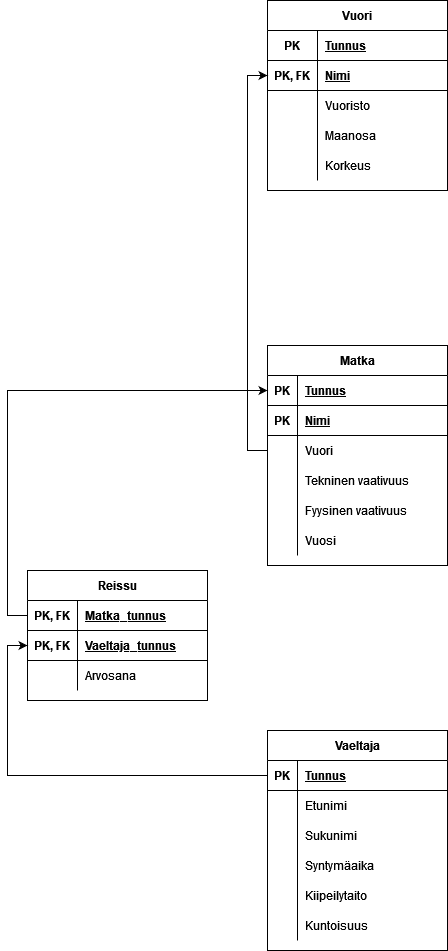

The diagram above was exported from draw.io. Its source (the exported page's mxGraphModel, read from the mxfile embedded in the PNG):
<mxGraphModel dx="1209" dy="739" grid="1" gridSize="10" guides="1" tooltips="1" connect="1" arrows="1" fold="1" page="1" pageScale="1" pageWidth="827" pageHeight="1169" math="0" shadow="0">
  <root>
    <mxCell id="0" />
    <mxCell id="1" parent="0" />
    <mxCell id="pUuQ9SXSMeaaqOMs6cMW-1" value="Matka" style="shape=table;startSize=30;container=1;collapsible=1;childLayout=tableLayout;fixedRows=1;rowLines=0;fontStyle=1;align=center;resizeLast=1;" vertex="1" parent="1">
      <mxGeometry x="310" y="425" width="180" height="220" as="geometry" />
    </mxCell>
    <mxCell id="pUuQ9SXSMeaaqOMs6cMW-2" value="" style="shape=tableRow;horizontal=0;startSize=0;swimlaneHead=0;swimlaneBody=0;fillColor=none;collapsible=0;dropTarget=0;points=[[0,0.5],[1,0.5]];portConstraint=eastwest;top=0;left=0;right=0;bottom=1;" vertex="1" parent="pUuQ9SXSMeaaqOMs6cMW-1">
      <mxGeometry y="30" width="180" height="30" as="geometry" />
    </mxCell>
    <mxCell id="pUuQ9SXSMeaaqOMs6cMW-3" value="PK" style="shape=partialRectangle;connectable=0;fillColor=none;top=0;left=0;bottom=0;right=0;fontStyle=1;overflow=hidden;" vertex="1" parent="pUuQ9SXSMeaaqOMs6cMW-2">
      <mxGeometry width="30" height="30" as="geometry">
        <mxRectangle width="30" height="30" as="alternateBounds" />
      </mxGeometry>
    </mxCell>
    <mxCell id="pUuQ9SXSMeaaqOMs6cMW-4" value="Tunnus" style="shape=partialRectangle;connectable=0;fillColor=none;top=0;left=0;bottom=0;right=0;align=left;spacingLeft=6;fontStyle=5;overflow=hidden;" vertex="1" parent="pUuQ9SXSMeaaqOMs6cMW-2">
      <mxGeometry x="30" width="150" height="30" as="geometry">
        <mxRectangle width="150" height="30" as="alternateBounds" />
      </mxGeometry>
    </mxCell>
    <mxCell id="pUuQ9SXSMeaaqOMs6cMW-46" value="" style="shape=tableRow;horizontal=0;startSize=0;swimlaneHead=0;swimlaneBody=0;fillColor=none;collapsible=0;dropTarget=0;points=[[0,0.5],[1,0.5]];portConstraint=eastwest;top=0;left=0;right=0;bottom=1;" vertex="1" parent="pUuQ9SXSMeaaqOMs6cMW-1">
      <mxGeometry y="60" width="180" height="30" as="geometry" />
    </mxCell>
    <mxCell id="pUuQ9SXSMeaaqOMs6cMW-47" value="PK" style="shape=partialRectangle;connectable=0;fillColor=none;top=0;left=0;bottom=0;right=0;fontStyle=1;overflow=hidden;" vertex="1" parent="pUuQ9SXSMeaaqOMs6cMW-46">
      <mxGeometry width="30" height="30" as="geometry">
        <mxRectangle width="30" height="30" as="alternateBounds" />
      </mxGeometry>
    </mxCell>
    <mxCell id="pUuQ9SXSMeaaqOMs6cMW-48" value="Nimi" style="shape=partialRectangle;connectable=0;fillColor=none;top=0;left=0;bottom=0;right=0;align=left;spacingLeft=6;fontStyle=5;overflow=hidden;" vertex="1" parent="pUuQ9SXSMeaaqOMs6cMW-46">
      <mxGeometry x="30" width="150" height="30" as="geometry">
        <mxRectangle width="150" height="30" as="alternateBounds" />
      </mxGeometry>
    </mxCell>
    <mxCell id="pUuQ9SXSMeaaqOMs6cMW-5" value="" style="shape=tableRow;horizontal=0;startSize=0;swimlaneHead=0;swimlaneBody=0;fillColor=none;collapsible=0;dropTarget=0;points=[[0,0.5],[1,0.5]];portConstraint=eastwest;top=0;left=0;right=0;bottom=0;" vertex="1" parent="pUuQ9SXSMeaaqOMs6cMW-1">
      <mxGeometry y="90" width="180" height="30" as="geometry" />
    </mxCell>
    <mxCell id="pUuQ9SXSMeaaqOMs6cMW-6" value="" style="shape=partialRectangle;connectable=0;fillColor=none;top=0;left=0;bottom=0;right=0;editable=1;overflow=hidden;" vertex="1" parent="pUuQ9SXSMeaaqOMs6cMW-5">
      <mxGeometry width="30" height="30" as="geometry">
        <mxRectangle width="30" height="30" as="alternateBounds" />
      </mxGeometry>
    </mxCell>
    <mxCell id="pUuQ9SXSMeaaqOMs6cMW-7" value="Vuori" style="shape=partialRectangle;connectable=0;fillColor=none;top=0;left=0;bottom=0;right=0;align=left;spacingLeft=6;overflow=hidden;" vertex="1" parent="pUuQ9SXSMeaaqOMs6cMW-5">
      <mxGeometry x="30" width="150" height="30" as="geometry">
        <mxRectangle width="150" height="30" as="alternateBounds" />
      </mxGeometry>
    </mxCell>
    <mxCell id="pUuQ9SXSMeaaqOMs6cMW-8" value="" style="shape=tableRow;horizontal=0;startSize=0;swimlaneHead=0;swimlaneBody=0;fillColor=none;collapsible=0;dropTarget=0;points=[[0,0.5],[1,0.5]];portConstraint=eastwest;top=0;left=0;right=0;bottom=0;" vertex="1" parent="pUuQ9SXSMeaaqOMs6cMW-1">
      <mxGeometry y="120" width="180" height="30" as="geometry" />
    </mxCell>
    <mxCell id="pUuQ9SXSMeaaqOMs6cMW-9" value="" style="shape=partialRectangle;connectable=0;fillColor=none;top=0;left=0;bottom=0;right=0;editable=1;overflow=hidden;" vertex="1" parent="pUuQ9SXSMeaaqOMs6cMW-8">
      <mxGeometry width="30" height="30" as="geometry">
        <mxRectangle width="30" height="30" as="alternateBounds" />
      </mxGeometry>
    </mxCell>
    <mxCell id="pUuQ9SXSMeaaqOMs6cMW-10" value="Tekninen vaativuus" style="shape=partialRectangle;connectable=0;fillColor=none;top=0;left=0;bottom=0;right=0;align=left;spacingLeft=6;overflow=hidden;" vertex="1" parent="pUuQ9SXSMeaaqOMs6cMW-8">
      <mxGeometry x="30" width="150" height="30" as="geometry">
        <mxRectangle width="150" height="30" as="alternateBounds" />
      </mxGeometry>
    </mxCell>
    <mxCell id="pUuQ9SXSMeaaqOMs6cMW-11" value="" style="shape=tableRow;horizontal=0;startSize=0;swimlaneHead=0;swimlaneBody=0;fillColor=none;collapsible=0;dropTarget=0;points=[[0,0.5],[1,0.5]];portConstraint=eastwest;top=0;left=0;right=0;bottom=0;" vertex="1" parent="pUuQ9SXSMeaaqOMs6cMW-1">
      <mxGeometry y="150" width="180" height="30" as="geometry" />
    </mxCell>
    <mxCell id="pUuQ9SXSMeaaqOMs6cMW-12" value="" style="shape=partialRectangle;connectable=0;fillColor=none;top=0;left=0;bottom=0;right=0;editable=1;overflow=hidden;" vertex="1" parent="pUuQ9SXSMeaaqOMs6cMW-11">
      <mxGeometry width="30" height="30" as="geometry">
        <mxRectangle width="30" height="30" as="alternateBounds" />
      </mxGeometry>
    </mxCell>
    <mxCell id="pUuQ9SXSMeaaqOMs6cMW-13" value="Fyysinen vaativuus" style="shape=partialRectangle;connectable=0;fillColor=none;top=0;left=0;bottom=0;right=0;align=left;spacingLeft=6;overflow=hidden;" vertex="1" parent="pUuQ9SXSMeaaqOMs6cMW-11">
      <mxGeometry x="30" width="150" height="30" as="geometry">
        <mxRectangle width="150" height="30" as="alternateBounds" />
      </mxGeometry>
    </mxCell>
    <mxCell id="pUuQ9SXSMeaaqOMs6cMW-49" value="" style="shape=tableRow;horizontal=0;startSize=0;swimlaneHead=0;swimlaneBody=0;fillColor=none;collapsible=0;dropTarget=0;points=[[0,0.5],[1,0.5]];portConstraint=eastwest;top=0;left=0;right=0;bottom=0;" vertex="1" parent="pUuQ9SXSMeaaqOMs6cMW-1">
      <mxGeometry y="180" width="180" height="30" as="geometry" />
    </mxCell>
    <mxCell id="pUuQ9SXSMeaaqOMs6cMW-50" value="" style="shape=partialRectangle;connectable=0;fillColor=none;top=0;left=0;bottom=0;right=0;editable=1;overflow=hidden;" vertex="1" parent="pUuQ9SXSMeaaqOMs6cMW-49">
      <mxGeometry width="30" height="30" as="geometry">
        <mxRectangle width="30" height="30" as="alternateBounds" />
      </mxGeometry>
    </mxCell>
    <mxCell id="pUuQ9SXSMeaaqOMs6cMW-51" value="Vuosi" style="shape=partialRectangle;connectable=0;fillColor=none;top=0;left=0;bottom=0;right=0;align=left;spacingLeft=6;overflow=hidden;" vertex="1" parent="pUuQ9SXSMeaaqOMs6cMW-49">
      <mxGeometry x="30" width="150" height="30" as="geometry">
        <mxRectangle width="150" height="30" as="alternateBounds" />
      </mxGeometry>
    </mxCell>
    <mxCell id="pUuQ9SXSMeaaqOMs6cMW-14" value="Vaeltaja" style="shape=table;startSize=30;container=1;collapsible=1;childLayout=tableLayout;fixedRows=1;rowLines=0;fontStyle=1;align=center;resizeLast=1;" vertex="1" parent="1">
      <mxGeometry x="310" y="810" width="180" height="220" as="geometry" />
    </mxCell>
    <mxCell id="pUuQ9SXSMeaaqOMs6cMW-15" value="" style="shape=tableRow;horizontal=0;startSize=0;swimlaneHead=0;swimlaneBody=0;fillColor=none;collapsible=0;dropTarget=0;points=[[0,0.5],[1,0.5]];portConstraint=eastwest;top=0;left=0;right=0;bottom=1;" vertex="1" parent="pUuQ9SXSMeaaqOMs6cMW-14">
      <mxGeometry y="30" width="180" height="30" as="geometry" />
    </mxCell>
    <mxCell id="pUuQ9SXSMeaaqOMs6cMW-16" value="PK" style="shape=partialRectangle;connectable=0;fillColor=none;top=0;left=0;bottom=0;right=0;fontStyle=1;overflow=hidden;" vertex="1" parent="pUuQ9SXSMeaaqOMs6cMW-15">
      <mxGeometry width="30" height="30" as="geometry">
        <mxRectangle width="30" height="30" as="alternateBounds" />
      </mxGeometry>
    </mxCell>
    <mxCell id="pUuQ9SXSMeaaqOMs6cMW-17" value="Tunnus" style="shape=partialRectangle;connectable=0;fillColor=none;top=0;left=0;bottom=0;right=0;align=left;spacingLeft=6;fontStyle=5;overflow=hidden;" vertex="1" parent="pUuQ9SXSMeaaqOMs6cMW-15">
      <mxGeometry x="30" width="150" height="30" as="geometry">
        <mxRectangle width="150" height="30" as="alternateBounds" />
      </mxGeometry>
    </mxCell>
    <mxCell id="pUuQ9SXSMeaaqOMs6cMW-18" value="" style="shape=tableRow;horizontal=0;startSize=0;swimlaneHead=0;swimlaneBody=0;fillColor=none;collapsible=0;dropTarget=0;points=[[0,0.5],[1,0.5]];portConstraint=eastwest;top=0;left=0;right=0;bottom=0;" vertex="1" parent="pUuQ9SXSMeaaqOMs6cMW-14">
      <mxGeometry y="60" width="180" height="30" as="geometry" />
    </mxCell>
    <mxCell id="pUuQ9SXSMeaaqOMs6cMW-19" value="" style="shape=partialRectangle;connectable=0;fillColor=none;top=0;left=0;bottom=0;right=0;editable=1;overflow=hidden;" vertex="1" parent="pUuQ9SXSMeaaqOMs6cMW-18">
      <mxGeometry width="30" height="30" as="geometry">
        <mxRectangle width="30" height="30" as="alternateBounds" />
      </mxGeometry>
    </mxCell>
    <mxCell id="pUuQ9SXSMeaaqOMs6cMW-20" value="Etunimi    " style="shape=partialRectangle;connectable=0;fillColor=none;top=0;left=0;bottom=0;right=0;align=left;spacingLeft=6;overflow=hidden;" vertex="1" parent="pUuQ9SXSMeaaqOMs6cMW-18">
      <mxGeometry x="30" width="150" height="30" as="geometry">
        <mxRectangle width="150" height="30" as="alternateBounds" />
      </mxGeometry>
    </mxCell>
    <mxCell id="pUuQ9SXSMeaaqOMs6cMW-21" value="" style="shape=tableRow;horizontal=0;startSize=0;swimlaneHead=0;swimlaneBody=0;fillColor=none;collapsible=0;dropTarget=0;points=[[0,0.5],[1,0.5]];portConstraint=eastwest;top=0;left=0;right=0;bottom=0;" vertex="1" parent="pUuQ9SXSMeaaqOMs6cMW-14">
      <mxGeometry y="90" width="180" height="30" as="geometry" />
    </mxCell>
    <mxCell id="pUuQ9SXSMeaaqOMs6cMW-22" value="" style="shape=partialRectangle;connectable=0;fillColor=none;top=0;left=0;bottom=0;right=0;editable=1;overflow=hidden;" vertex="1" parent="pUuQ9SXSMeaaqOMs6cMW-21">
      <mxGeometry width="30" height="30" as="geometry">
        <mxRectangle width="30" height="30" as="alternateBounds" />
      </mxGeometry>
    </mxCell>
    <mxCell id="pUuQ9SXSMeaaqOMs6cMW-23" value="Sukunimi" style="shape=partialRectangle;connectable=0;fillColor=none;top=0;left=0;bottom=0;right=0;align=left;spacingLeft=6;overflow=hidden;" vertex="1" parent="pUuQ9SXSMeaaqOMs6cMW-21">
      <mxGeometry x="30" width="150" height="30" as="geometry">
        <mxRectangle width="150" height="30" as="alternateBounds" />
      </mxGeometry>
    </mxCell>
    <mxCell id="pUuQ9SXSMeaaqOMs6cMW-24" value="" style="shape=tableRow;horizontal=0;startSize=0;swimlaneHead=0;swimlaneBody=0;fillColor=none;collapsible=0;dropTarget=0;points=[[0,0.5],[1,0.5]];portConstraint=eastwest;top=0;left=0;right=0;bottom=0;" vertex="1" parent="pUuQ9SXSMeaaqOMs6cMW-14">
      <mxGeometry y="120" width="180" height="30" as="geometry" />
    </mxCell>
    <mxCell id="pUuQ9SXSMeaaqOMs6cMW-25" value="" style="shape=partialRectangle;connectable=0;fillColor=none;top=0;left=0;bottom=0;right=0;editable=1;overflow=hidden;" vertex="1" parent="pUuQ9SXSMeaaqOMs6cMW-24">
      <mxGeometry width="30" height="30" as="geometry">
        <mxRectangle width="30" height="30" as="alternateBounds" />
      </mxGeometry>
    </mxCell>
    <mxCell id="pUuQ9SXSMeaaqOMs6cMW-26" value="Syntymäaika" style="shape=partialRectangle;connectable=0;fillColor=none;top=0;left=0;bottom=0;right=0;align=left;spacingLeft=6;overflow=hidden;" vertex="1" parent="pUuQ9SXSMeaaqOMs6cMW-24">
      <mxGeometry x="30" width="150" height="30" as="geometry">
        <mxRectangle width="150" height="30" as="alternateBounds" />
      </mxGeometry>
    </mxCell>
    <mxCell id="pUuQ9SXSMeaaqOMs6cMW-52" value="" style="shape=tableRow;horizontal=0;startSize=0;swimlaneHead=0;swimlaneBody=0;fillColor=none;collapsible=0;dropTarget=0;points=[[0,0.5],[1,0.5]];portConstraint=eastwest;top=0;left=0;right=0;bottom=0;" vertex="1" parent="pUuQ9SXSMeaaqOMs6cMW-14">
      <mxGeometry y="150" width="180" height="30" as="geometry" />
    </mxCell>
    <mxCell id="pUuQ9SXSMeaaqOMs6cMW-53" value="" style="shape=partialRectangle;connectable=0;fillColor=none;top=0;left=0;bottom=0;right=0;editable=1;overflow=hidden;" vertex="1" parent="pUuQ9SXSMeaaqOMs6cMW-52">
      <mxGeometry width="30" height="30" as="geometry">
        <mxRectangle width="30" height="30" as="alternateBounds" />
      </mxGeometry>
    </mxCell>
    <mxCell id="pUuQ9SXSMeaaqOMs6cMW-54" value="Kiipeilytaito" style="shape=partialRectangle;connectable=0;fillColor=none;top=0;left=0;bottom=0;right=0;align=left;spacingLeft=6;overflow=hidden;" vertex="1" parent="pUuQ9SXSMeaaqOMs6cMW-52">
      <mxGeometry x="30" width="150" height="30" as="geometry">
        <mxRectangle width="150" height="30" as="alternateBounds" />
      </mxGeometry>
    </mxCell>
    <mxCell id="pUuQ9SXSMeaaqOMs6cMW-55" value="" style="shape=tableRow;horizontal=0;startSize=0;swimlaneHead=0;swimlaneBody=0;fillColor=none;collapsible=0;dropTarget=0;points=[[0,0.5],[1,0.5]];portConstraint=eastwest;top=0;left=0;right=0;bottom=0;" vertex="1" parent="pUuQ9SXSMeaaqOMs6cMW-14">
      <mxGeometry y="180" width="180" height="30" as="geometry" />
    </mxCell>
    <mxCell id="pUuQ9SXSMeaaqOMs6cMW-56" value="" style="shape=partialRectangle;connectable=0;fillColor=none;top=0;left=0;bottom=0;right=0;editable=1;overflow=hidden;" vertex="1" parent="pUuQ9SXSMeaaqOMs6cMW-55">
      <mxGeometry width="30" height="30" as="geometry">
        <mxRectangle width="30" height="30" as="alternateBounds" />
      </mxGeometry>
    </mxCell>
    <mxCell id="pUuQ9SXSMeaaqOMs6cMW-57" value="Kuntoisuus" style="shape=partialRectangle;connectable=0;fillColor=none;top=0;left=0;bottom=0;right=0;align=left;spacingLeft=6;overflow=hidden;" vertex="1" parent="pUuQ9SXSMeaaqOMs6cMW-55">
      <mxGeometry x="30" width="150" height="30" as="geometry">
        <mxRectangle width="150" height="30" as="alternateBounds" />
      </mxGeometry>
    </mxCell>
    <mxCell id="pUuQ9SXSMeaaqOMs6cMW-27" value="Vuori" style="shape=table;startSize=30;container=1;collapsible=1;childLayout=tableLayout;fixedRows=1;rowLines=0;fontStyle=1;align=center;resizeLast=1;" vertex="1" parent="1">
      <mxGeometry x="310" y="80" width="180" height="190" as="geometry" />
    </mxCell>
    <mxCell id="pUuQ9SXSMeaaqOMs6cMW-28" value="" style="shape=tableRow;horizontal=0;startSize=0;swimlaneHead=0;swimlaneBody=0;fillColor=none;collapsible=0;dropTarget=0;points=[[0,0.5],[1,0.5]];portConstraint=eastwest;top=0;left=0;right=0;bottom=1;" vertex="1" parent="pUuQ9SXSMeaaqOMs6cMW-27">
      <mxGeometry y="30" width="180" height="30" as="geometry" />
    </mxCell>
    <mxCell id="pUuQ9SXSMeaaqOMs6cMW-29" value="PK" style="shape=partialRectangle;connectable=0;fillColor=none;top=0;left=0;bottom=0;right=0;fontStyle=1;overflow=hidden;" vertex="1" parent="pUuQ9SXSMeaaqOMs6cMW-28">
      <mxGeometry width="50" height="30" as="geometry">
        <mxRectangle width="50" height="30" as="alternateBounds" />
      </mxGeometry>
    </mxCell>
    <mxCell id="pUuQ9SXSMeaaqOMs6cMW-30" value="Tunnus" style="shape=partialRectangle;connectable=0;fillColor=none;top=0;left=0;bottom=0;right=0;align=left;spacingLeft=6;fontStyle=5;overflow=hidden;" vertex="1" parent="pUuQ9SXSMeaaqOMs6cMW-28">
      <mxGeometry x="50" width="130" height="30" as="geometry">
        <mxRectangle width="130" height="30" as="alternateBounds" />
      </mxGeometry>
    </mxCell>
    <mxCell id="pUuQ9SXSMeaaqOMs6cMW-40" value="" style="shape=tableRow;horizontal=0;startSize=0;swimlaneHead=0;swimlaneBody=0;fillColor=none;collapsible=0;dropTarget=0;points=[[0,0.5],[1,0.5]];portConstraint=eastwest;top=0;left=0;right=0;bottom=1;" vertex="1" parent="pUuQ9SXSMeaaqOMs6cMW-27">
      <mxGeometry y="60" width="180" height="30" as="geometry" />
    </mxCell>
    <mxCell id="pUuQ9SXSMeaaqOMs6cMW-41" value="PK, FK" style="shape=partialRectangle;connectable=0;fillColor=none;top=0;left=0;bottom=0;right=0;fontStyle=1;overflow=hidden;" vertex="1" parent="pUuQ9SXSMeaaqOMs6cMW-40">
      <mxGeometry width="50" height="30" as="geometry">
        <mxRectangle width="50" height="30" as="alternateBounds" />
      </mxGeometry>
    </mxCell>
    <mxCell id="pUuQ9SXSMeaaqOMs6cMW-42" value="Nimi" style="shape=partialRectangle;connectable=0;fillColor=none;top=0;left=0;bottom=0;right=0;align=left;spacingLeft=6;fontStyle=5;overflow=hidden;" vertex="1" parent="pUuQ9SXSMeaaqOMs6cMW-40">
      <mxGeometry x="50" width="130" height="30" as="geometry">
        <mxRectangle width="130" height="30" as="alternateBounds" />
      </mxGeometry>
    </mxCell>
    <mxCell id="pUuQ9SXSMeaaqOMs6cMW-31" value="" style="shape=tableRow;horizontal=0;startSize=0;swimlaneHead=0;swimlaneBody=0;fillColor=none;collapsible=0;dropTarget=0;points=[[0,0.5],[1,0.5]];portConstraint=eastwest;top=0;left=0;right=0;bottom=0;" vertex="1" parent="pUuQ9SXSMeaaqOMs6cMW-27">
      <mxGeometry y="90" width="180" height="30" as="geometry" />
    </mxCell>
    <mxCell id="pUuQ9SXSMeaaqOMs6cMW-32" value="" style="shape=partialRectangle;connectable=0;fillColor=none;top=0;left=0;bottom=0;right=0;editable=1;overflow=hidden;" vertex="1" parent="pUuQ9SXSMeaaqOMs6cMW-31">
      <mxGeometry width="50" height="30" as="geometry">
        <mxRectangle width="50" height="30" as="alternateBounds" />
      </mxGeometry>
    </mxCell>
    <mxCell id="pUuQ9SXSMeaaqOMs6cMW-33" value="Vuoristo" style="shape=partialRectangle;connectable=0;fillColor=none;top=0;left=0;bottom=0;right=0;align=left;spacingLeft=6;overflow=hidden;" vertex="1" parent="pUuQ9SXSMeaaqOMs6cMW-31">
      <mxGeometry x="50" width="130" height="30" as="geometry">
        <mxRectangle width="130" height="30" as="alternateBounds" />
      </mxGeometry>
    </mxCell>
    <mxCell id="pUuQ9SXSMeaaqOMs6cMW-34" value="" style="shape=tableRow;horizontal=0;startSize=0;swimlaneHead=0;swimlaneBody=0;fillColor=none;collapsible=0;dropTarget=0;points=[[0,0.5],[1,0.5]];portConstraint=eastwest;top=0;left=0;right=0;bottom=0;" vertex="1" parent="pUuQ9SXSMeaaqOMs6cMW-27">
      <mxGeometry y="120" width="180" height="30" as="geometry" />
    </mxCell>
    <mxCell id="pUuQ9SXSMeaaqOMs6cMW-35" value="" style="shape=partialRectangle;connectable=0;fillColor=none;top=0;left=0;bottom=0;right=0;editable=1;overflow=hidden;" vertex="1" parent="pUuQ9SXSMeaaqOMs6cMW-34">
      <mxGeometry width="50" height="30" as="geometry">
        <mxRectangle width="50" height="30" as="alternateBounds" />
      </mxGeometry>
    </mxCell>
    <mxCell id="pUuQ9SXSMeaaqOMs6cMW-36" value="Maanosa" style="shape=partialRectangle;connectable=0;fillColor=none;top=0;left=0;bottom=0;right=0;align=left;spacingLeft=6;overflow=hidden;" vertex="1" parent="pUuQ9SXSMeaaqOMs6cMW-34">
      <mxGeometry x="50" width="130" height="30" as="geometry">
        <mxRectangle width="130" height="30" as="alternateBounds" />
      </mxGeometry>
    </mxCell>
    <mxCell id="pUuQ9SXSMeaaqOMs6cMW-43" value="" style="shape=tableRow;horizontal=0;startSize=0;swimlaneHead=0;swimlaneBody=0;fillColor=none;collapsible=0;dropTarget=0;points=[[0,0.5],[1,0.5]];portConstraint=eastwest;top=0;left=0;right=0;bottom=0;" vertex="1" parent="pUuQ9SXSMeaaqOMs6cMW-27">
      <mxGeometry y="150" width="180" height="30" as="geometry" />
    </mxCell>
    <mxCell id="pUuQ9SXSMeaaqOMs6cMW-44" value="" style="shape=partialRectangle;connectable=0;fillColor=none;top=0;left=0;bottom=0;right=0;editable=1;overflow=hidden;" vertex="1" parent="pUuQ9SXSMeaaqOMs6cMW-43">
      <mxGeometry width="50" height="30" as="geometry">
        <mxRectangle width="50" height="30" as="alternateBounds" />
      </mxGeometry>
    </mxCell>
    <mxCell id="pUuQ9SXSMeaaqOMs6cMW-45" value="Korkeus" style="shape=partialRectangle;connectable=0;fillColor=none;top=0;left=0;bottom=0;right=0;align=left;spacingLeft=6;overflow=hidden;" vertex="1" parent="pUuQ9SXSMeaaqOMs6cMW-43">
      <mxGeometry x="50" width="130" height="30" as="geometry">
        <mxRectangle width="130" height="30" as="alternateBounds" />
      </mxGeometry>
    </mxCell>
    <mxCell id="pUuQ9SXSMeaaqOMs6cMW-58" value="Reissu" style="shape=table;startSize=30;container=1;collapsible=1;childLayout=tableLayout;fixedRows=1;rowLines=0;fontStyle=1;align=center;resizeLast=1;" vertex="1" parent="1">
      <mxGeometry x="70" y="650" width="180" height="130" as="geometry" />
    </mxCell>
    <mxCell id="pUuQ9SXSMeaaqOMs6cMW-59" value="" style="shape=tableRow;horizontal=0;startSize=0;swimlaneHead=0;swimlaneBody=0;fillColor=none;collapsible=0;dropTarget=0;points=[[0,0.5],[1,0.5]];portConstraint=eastwest;top=0;left=0;right=0;bottom=1;" vertex="1" parent="pUuQ9SXSMeaaqOMs6cMW-58">
      <mxGeometry y="30" width="180" height="30" as="geometry" />
    </mxCell>
    <mxCell id="pUuQ9SXSMeaaqOMs6cMW-60" value="PK, FK" style="shape=partialRectangle;connectable=0;fillColor=none;top=0;left=0;bottom=0;right=0;fontStyle=1;overflow=hidden;" vertex="1" parent="pUuQ9SXSMeaaqOMs6cMW-59">
      <mxGeometry width="50" height="30" as="geometry">
        <mxRectangle width="50" height="30" as="alternateBounds" />
      </mxGeometry>
    </mxCell>
    <mxCell id="pUuQ9SXSMeaaqOMs6cMW-61" value="Matka_tunnus" style="shape=partialRectangle;connectable=0;fillColor=none;top=0;left=0;bottom=0;right=0;align=left;spacingLeft=6;fontStyle=5;overflow=hidden;" vertex="1" parent="pUuQ9SXSMeaaqOMs6cMW-59">
      <mxGeometry x="50" width="130" height="30" as="geometry">
        <mxRectangle width="130" height="30" as="alternateBounds" />
      </mxGeometry>
    </mxCell>
    <mxCell id="pUuQ9SXSMeaaqOMs6cMW-99" value="" style="shape=tableRow;horizontal=0;startSize=0;swimlaneHead=0;swimlaneBody=0;fillColor=none;collapsible=0;dropTarget=0;points=[[0,0.5],[1,0.5]];portConstraint=eastwest;top=0;left=0;right=0;bottom=1;" vertex="1" parent="pUuQ9SXSMeaaqOMs6cMW-58">
      <mxGeometry y="60" width="180" height="30" as="geometry" />
    </mxCell>
    <mxCell id="pUuQ9SXSMeaaqOMs6cMW-100" value="PK, FK" style="shape=partialRectangle;connectable=0;fillColor=none;top=0;left=0;bottom=0;right=0;fontStyle=1;overflow=hidden;" vertex="1" parent="pUuQ9SXSMeaaqOMs6cMW-99">
      <mxGeometry width="50" height="30" as="geometry">
        <mxRectangle width="50" height="30" as="alternateBounds" />
      </mxGeometry>
    </mxCell>
    <mxCell id="pUuQ9SXSMeaaqOMs6cMW-101" value="Vaeltaja_tunnus" style="shape=partialRectangle;connectable=0;fillColor=none;top=0;left=0;bottom=0;right=0;align=left;spacingLeft=6;fontStyle=5;overflow=hidden;" vertex="1" parent="pUuQ9SXSMeaaqOMs6cMW-99">
      <mxGeometry x="50" width="130" height="30" as="geometry">
        <mxRectangle width="130" height="30" as="alternateBounds" />
      </mxGeometry>
    </mxCell>
    <mxCell id="pUuQ9SXSMeaaqOMs6cMW-62" value="" style="shape=tableRow;horizontal=0;startSize=0;swimlaneHead=0;swimlaneBody=0;fillColor=none;collapsible=0;dropTarget=0;points=[[0,0.5],[1,0.5]];portConstraint=eastwest;top=0;left=0;right=0;bottom=0;" vertex="1" parent="pUuQ9SXSMeaaqOMs6cMW-58">
      <mxGeometry y="90" width="180" height="30" as="geometry" />
    </mxCell>
    <mxCell id="pUuQ9SXSMeaaqOMs6cMW-63" value="" style="shape=partialRectangle;connectable=0;fillColor=none;top=0;left=0;bottom=0;right=0;editable=1;overflow=hidden;" vertex="1" parent="pUuQ9SXSMeaaqOMs6cMW-62">
      <mxGeometry width="50" height="30" as="geometry">
        <mxRectangle width="50" height="30" as="alternateBounds" />
      </mxGeometry>
    </mxCell>
    <mxCell id="pUuQ9SXSMeaaqOMs6cMW-64" value="Arvosana" style="shape=partialRectangle;connectable=0;fillColor=none;top=0;left=0;bottom=0;right=0;align=left;spacingLeft=6;overflow=hidden;" vertex="1" parent="pUuQ9SXSMeaaqOMs6cMW-62">
      <mxGeometry x="50" width="130" height="30" as="geometry">
        <mxRectangle width="130" height="30" as="alternateBounds" />
      </mxGeometry>
    </mxCell>
    <mxCell id="pUuQ9SXSMeaaqOMs6cMW-98" style="edgeStyle=orthogonalEdgeStyle;rounded=0;orthogonalLoop=1;jettySize=auto;html=1;exitX=0;exitY=0.5;exitDx=0;exitDy=0;entryX=0;entryY=0.5;entryDx=0;entryDy=0;" edge="1" parent="1" source="pUuQ9SXSMeaaqOMs6cMW-5" target="pUuQ9SXSMeaaqOMs6cMW-40">
      <mxGeometry relative="1" as="geometry" />
    </mxCell>
    <mxCell id="pUuQ9SXSMeaaqOMs6cMW-102" style="edgeStyle=orthogonalEdgeStyle;rounded=0;orthogonalLoop=1;jettySize=auto;html=1;entryX=0;entryY=0.5;entryDx=0;entryDy=0;" edge="1" parent="1" source="pUuQ9SXSMeaaqOMs6cMW-15" target="pUuQ9SXSMeaaqOMs6cMW-99">
      <mxGeometry relative="1" as="geometry" />
    </mxCell>
    <mxCell id="pUuQ9SXSMeaaqOMs6cMW-103" style="edgeStyle=orthogonalEdgeStyle;rounded=0;orthogonalLoop=1;jettySize=auto;html=1;exitX=0;exitY=0.5;exitDx=0;exitDy=0;entryX=0;entryY=0.5;entryDx=0;entryDy=0;" edge="1" parent="1" source="pUuQ9SXSMeaaqOMs6cMW-59" target="pUuQ9SXSMeaaqOMs6cMW-2">
      <mxGeometry relative="1" as="geometry" />
    </mxCell>
  </root>
</mxGraphModel>